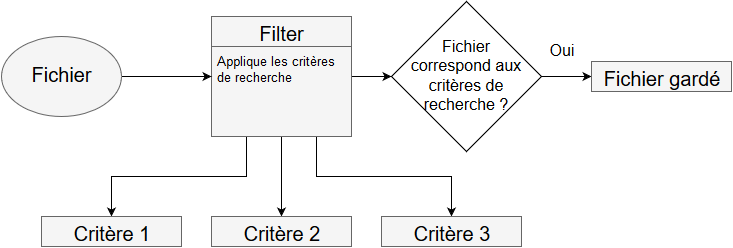

The diagram above was exported from draw.io. Its source (the exported page's mxGraphModel, read from the mxfile embedded in the PNG):
<mxGraphModel dx="1430" dy="766" grid="1" gridSize="10" guides="1" tooltips="1" connect="1" arrows="1" fold="1" page="0" pageScale="1" pageWidth="826" pageHeight="1169" background="#ffffff" math="0" shadow="0">
  <root>
    <mxCell id="0" />
    <mxCell id="1" parent="0" />
    <mxCell id="156" style="edgeStyle=orthogonalEdgeStyle;rounded=0;html=1;exitX=0.25;exitY=1;entryX=0.5;entryY=0;startSize=6;jettySize=auto;orthogonalLoop=1;fillColor=#000000;fontSize=20;" edge="1" parent="1" source="146" target="152">
      <mxGeometry relative="1" as="geometry" />
    </mxCell>
    <mxCell id="157" style="edgeStyle=orthogonalEdgeStyle;rounded=0;html=1;exitX=0.5;exitY=1;entryX=0.5;entryY=0;startSize=6;jettySize=auto;orthogonalLoop=1;fillColor=#000000;fontSize=20;" edge="1" parent="1" source="146" target="153">
      <mxGeometry relative="1" as="geometry" />
    </mxCell>
    <mxCell id="158" style="edgeStyle=orthogonalEdgeStyle;rounded=0;html=1;exitX=0.75;exitY=1;entryX=0.5;entryY=0;startSize=6;jettySize=auto;orthogonalLoop=1;fillColor=#000000;fontSize=20;" edge="1" parent="1" source="146" target="149">
      <mxGeometry relative="1" as="geometry" />
    </mxCell>
    <mxCell id="161" style="edgeStyle=orthogonalEdgeStyle;rounded=0;html=1;exitX=1;exitY=0.5;startSize=6;jettySize=auto;orthogonalLoop=1;fillColor=#000000;fontSize=20;entryX=0;entryY=0.5;" edge="1" parent="1" source="146" target="167">
      <mxGeometry relative="1" as="geometry">
        <mxPoint x="520" y="380.17647058823536" as="targetPoint" />
        <Array as="points" />
      </mxGeometry>
    </mxCell>
    <mxCell id="146" value="Filter" style="whiteSpace=wrap;html=1;fontSize=20;verticalAlign=top;labelBorderColor=none;fillColor=#f5f5f5;strokeColor=#666666;" vertex="1" parent="1">
      <mxGeometry x="280" y="320" width="140" height="120" as="geometry" />
    </mxCell>
    <mxCell id="147" value="" style="line;strokeWidth=1;html=1;fontSize=20;spacing=2;spacingTop=8;fillColor=#f5f5f5;strokeColor=#666666;" vertex="1" parent="1">
      <mxGeometry x="280" y="345" width="140" height="10" as="geometry" />
    </mxCell>
    <mxCell id="148" value="Applique les critères&lt;br&gt;de recherche&lt;br&gt;" style="text;html=1;resizable=0;autosize=1;align=left;verticalAlign=top;spacingTop=-4;points=[];spacing=4;spacingRight=0;spacingLeft=2;fontSize=13;" vertex="1" parent="1">
      <mxGeometry x="280" y="355" width="140" height="40" as="geometry" />
    </mxCell>
    <mxCell id="149" value="Critère 3&lt;br&gt;" style="whiteSpace=wrap;html=1;fontSize=20;verticalAlign=top;labelBorderColor=none;fillColor=#f5f5f5;strokeColor=#666666;" vertex="1" parent="1">
      <mxGeometry x="450" y="520" width="140" height="30" as="geometry" />
    </mxCell>
    <mxCell id="152" value="Critère 1&lt;br&gt;" style="whiteSpace=wrap;html=1;fontSize=20;verticalAlign=top;labelBorderColor=none;fillColor=#f5f5f5;strokeColor=#666666;" vertex="1" parent="1">
      <mxGeometry x="110" y="520" width="140" height="30" as="geometry" />
    </mxCell>
    <mxCell id="153" value="Critère 2&lt;br&gt;" style="whiteSpace=wrap;html=1;fontSize=20;verticalAlign=top;labelBorderColor=none;fillColor=#f5f5f5;strokeColor=#666666;" vertex="1" parent="1">
      <mxGeometry x="280" y="520" width="140" height="30" as="geometry" />
    </mxCell>
    <mxCell id="155" style="edgeStyle=orthogonalEdgeStyle;rounded=0;html=1;exitX=1;exitY=0.5;entryX=0.003;entryY=0.629;entryPerimeter=0;startSize=6;jettySize=auto;orthogonalLoop=1;fillColor=#000000;fontSize=20;" edge="1" parent="1" source="154" target="148">
      <mxGeometry relative="1" as="geometry" />
    </mxCell>
    <mxCell id="154" value="Fichier&lt;br&gt;" style="ellipse;whiteSpace=wrap;html=1;strokeWidth=1;fontSize=20;fillColor=#f5f5f5;strokeColor=#666666;" vertex="1" parent="1">
      <mxGeometry x="70" y="340" width="120" height="80" as="geometry" />
    </mxCell>
    <mxCell id="171" style="edgeStyle=orthogonalEdgeStyle;rounded=0;html=1;exitX=1;exitY=0.5;entryX=0;entryY=0.5;startSize=6;jettySize=auto;orthogonalLoop=1;fillColor=#000000;fontSize=16;" edge="1" parent="1" source="167" target="169">
      <mxGeometry relative="1" as="geometry" />
    </mxCell>
    <mxCell id="167" value="Fichier &lt;br&gt;correspond aux critères de recherche ?&lt;br&gt;" style="rhombus;whiteSpace=wrap;html=1;strokeWidth=1;fontSize=16;" vertex="1" parent="1">
      <mxGeometry x="460" y="305" width="150" height="150" as="geometry" />
    </mxCell>
    <mxCell id="169" value="Fichier gardé&lt;br&gt;" style="whiteSpace=wrap;html=1;fontSize=20;verticalAlign=top;labelBorderColor=none;fillColor=#f5f5f5;strokeColor=#666666;" vertex="1" parent="1">
      <mxGeometry x="660" y="365" width="140" height="30" as="geometry" />
    </mxCell>
    <mxCell id="172" value="Oui&lt;br&gt;" style="text;html=1;strokeColor=none;fillColor=none;align=center;verticalAlign=middle;whiteSpace=wrap;fontSize=16;" vertex="1" parent="1">
      <mxGeometry x="610" y="345" width="40" height="20" as="geometry" />
    </mxCell>
  </root>
</mxGraphModel>